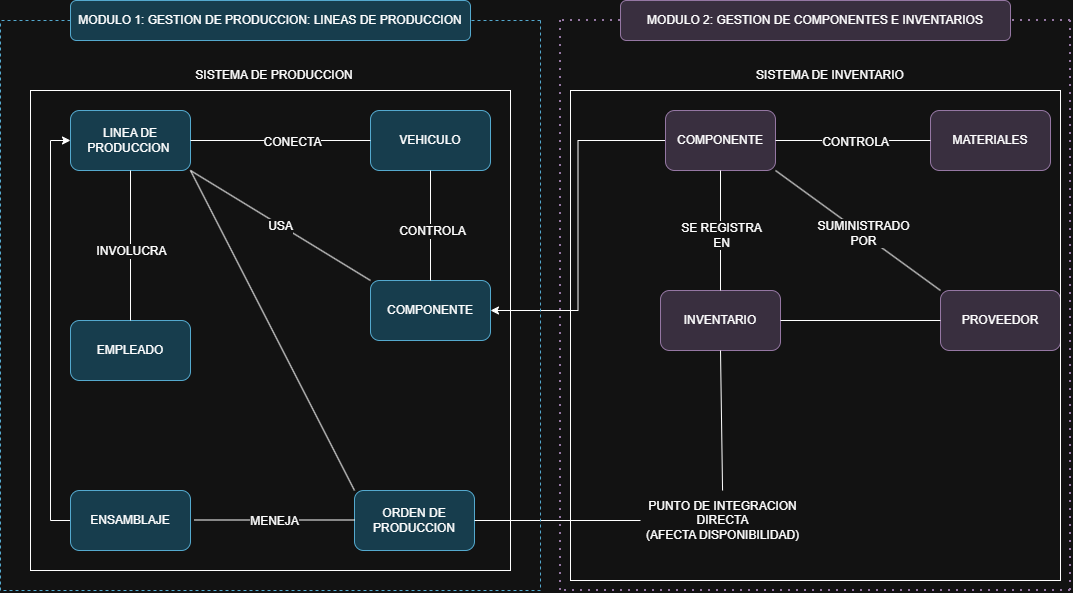

The diagram above was exported from draw.io. Its source (the exported page's mxGraphModel, read from the mxfile embedded in the PNG):
<mxGraphModel dx="1414" dy="783" grid="1" gridSize="10" guides="1" tooltips="1" connect="1" arrows="1" fold="1" page="1" pageScale="1" pageWidth="827" pageHeight="1169" background="none" math="0" shadow="0">
  <root>
    <mxCell id="0" />
    <mxCell id="1" parent="0" />
    <mxCell id="lf0m5FPw4N65hIkWcq7E-1" parent="1" style="rounded=1;whiteSpace=wrap;html=1;fillColor=#b1ddf0;strokeColor=#10739e;" value="LINEA DE PRODUCCION&amp;nbsp;" vertex="1">
      <mxGeometry height="60" width="120" x="70" y="270" as="geometry" />
    </mxCell>
    <mxCell id="lf0m5FPw4N65hIkWcq7E-2" parent="1" style="whiteSpace=wrap;html=1;rounded=1;fillColor=#b1ddf0;strokeColor=#10739e;" value="VEHICULO" vertex="1">
      <mxGeometry height="60" width="120" x="370" y="270" as="geometry" />
    </mxCell>
    <mxCell id="lf0m5FPw4N65hIkWcq7E-6" parent="1" style="rounded=1;whiteSpace=wrap;html=1;fillColor=#b1ddf0;strokeColor=#10739e;" value="COMPONENTE" vertex="1">
      <mxGeometry height="60" width="120" x="370" y="440" as="geometry" />
    </mxCell>
    <mxCell id="lf0m5FPw4N65hIkWcq7E-14" parent="1" style="rounded=1;whiteSpace=wrap;html=1;fillColor=#b1ddf0;strokeColor=#10739e;" value="EMPLEADO" vertex="1">
      <mxGeometry height="60" width="120" x="70" y="480" as="geometry" />
    </mxCell>
    <mxCell id="lf0m5FPw4N65hIkWcq7E-18" edge="1" parent="1" style="edgeStyle=orthogonalEdgeStyle;rounded=0;orthogonalLoop=1;jettySize=auto;html=1;curved=0;entryX=0;entryY=0.5;entryDx=0;entryDy=0;">
      <mxGeometry relative="1" as="geometry">
        <Array as="points">
          <mxPoint x="70" y="680" />
          <mxPoint x="50" y="680" />
          <mxPoint x="50" y="300" />
        </Array>
        <mxPoint x="70" y="685" as="sourcePoint" />
        <mxPoint x="70" y="300" as="targetPoint" />
      </mxGeometry>
    </mxCell>
    <mxCell id="lf0m5FPw4N65hIkWcq7E-17" parent="1" style="rounded=1;whiteSpace=wrap;html=1;fillColor=#b1ddf0;strokeColor=#10739e;" value="ENSAMBLAJE" vertex="1">
      <mxGeometry height="60" width="120" x="70" y="650" as="geometry" />
    </mxCell>
    <mxCell id="lf0m5FPw4N65hIkWcq7E-19" parent="1" style="rounded=1;whiteSpace=wrap;html=1;fillColor=#b1ddf0;strokeColor=#10739e;" value="ORDEN DE PRODUCCION" vertex="1">
      <mxGeometry height="60" width="120" x="354" y="650" as="geometry" />
    </mxCell>
    <mxCell id="lf0m5FPw4N65hIkWcq7E-25" edge="1" parent="1" source="lf0m5FPw4N65hIkWcq7E-24" style="edgeStyle=orthogonalEdgeStyle;rounded=0;orthogonalLoop=1;jettySize=auto;html=1;entryX=1;entryY=0.5;entryDx=0;entryDy=0;" target="lf0m5FPw4N65hIkWcq7E-6">
      <mxGeometry relative="1" as="geometry" />
    </mxCell>
    <mxCell id="lf0m5FPw4N65hIkWcq7E-24" parent="1" style="rounded=1;whiteSpace=wrap;html=1;fillColor=#e1d5e7;strokeColor=#9673a6;" value="COMPONENTE" vertex="1">
      <mxGeometry height="60" width="110" x="665" y="270" as="geometry" />
    </mxCell>
    <mxCell id="lf0m5FPw4N65hIkWcq7E-27" edge="1" parent="1" source="lf0m5FPw4N65hIkWcq7E-19" style="endArrow=none;html=1;rounded=0;entryX=1;entryY=1;entryDx=0;entryDy=0;exitX=0;exitY=0;exitDx=0;exitDy=0;" target="lf0m5FPw4N65hIkWcq7E-1" value="">
      <mxGeometry height="50" relative="1" width="50" as="geometry">
        <mxPoint x="230" y="520" as="sourcePoint" />
        <mxPoint x="280" y="470" as="targetPoint" />
      </mxGeometry>
    </mxCell>
    <mxCell id="lf0m5FPw4N65hIkWcq7E-28" edge="1" parent="1" source="lf0m5FPw4N65hIkWcq7E-6" style="endArrow=none;html=1;rounded=0;entryX=1;entryY=1;entryDx=0;entryDy=0;exitX=0;exitY=0;exitDx=0;exitDy=0;" target="lf0m5FPw4N65hIkWcq7E-1" value="">
      <mxGeometry height="50" relative="1" width="50" as="geometry">
        <mxPoint x="260" y="390" as="sourcePoint" />
        <mxPoint x="310" y="340" as="targetPoint" />
      </mxGeometry>
    </mxCell>
    <mxCell id="lf0m5FPw4N65hIkWcq7E-29" connectable="0" parent="lf0m5FPw4N65hIkWcq7E-28" style="edgeLabel;html=1;align=center;verticalAlign=middle;resizable=0;points=[];fontSize=12;" value="USA" vertex="1">
      <mxGeometry relative="1" x="-0.218" y="1" as="geometry">
        <mxPoint x="-20" y="-13" as="offset" />
      </mxGeometry>
    </mxCell>
    <mxCell id="lf0m5FPw4N65hIkWcq7E-30" edge="1" parent="1" source="lf0m5FPw4N65hIkWcq7E-1" style="endArrow=none;html=1;rounded=0;exitX=1;exitY=0.5;exitDx=0;exitDy=0;entryX=0;entryY=0.5;entryDx=0;entryDy=0;" target="lf0m5FPw4N65hIkWcq7E-2" value="">
      <mxGeometry height="50" relative="1" width="50" as="geometry">
        <mxPoint x="260" y="320" as="sourcePoint" />
        <mxPoint x="310" y="270" as="targetPoint" />
      </mxGeometry>
    </mxCell>
    <mxCell id="lf0m5FPw4N65hIkWcq7E-31" connectable="0" parent="lf0m5FPw4N65hIkWcq7E-30" style="edgeLabel;html=1;align=center;verticalAlign=middle;resizable=0;points=[];fontSize=12;" value="CONECTA" vertex="1">
      <mxGeometry relative="1" x="0.1222" y="-1" as="geometry">
        <mxPoint as="offset" />
      </mxGeometry>
    </mxCell>
    <mxCell id="lf0m5FPw4N65hIkWcq7E-32" edge="1" parent="1" source="lf0m5FPw4N65hIkWcq7E-6" style="endArrow=none;html=1;rounded=0;entryX=0.5;entryY=1;entryDx=0;entryDy=0;exitX=0.5;exitY=0;exitDx=0;exitDy=0;" target="lf0m5FPw4N65hIkWcq7E-2" value="">
      <mxGeometry height="50" relative="1" width="50" as="geometry">
        <mxPoint x="405" y="410" as="sourcePoint" />
        <mxPoint x="455" y="360" as="targetPoint" />
      </mxGeometry>
    </mxCell>
    <mxCell id="lf0m5FPw4N65hIkWcq7E-33" connectable="0" parent="lf0m5FPw4N65hIkWcq7E-32" style="edgeLabel;html=1;align=center;verticalAlign=middle;resizable=0;points=[];fontSize=12;" value="CONTROLA" vertex="1">
      <mxGeometry relative="1" x="-0.0909" y="-1" as="geometry">
        <mxPoint as="offset" />
      </mxGeometry>
    </mxCell>
    <mxCell id="lf0m5FPw4N65hIkWcq7E-34" edge="1" parent="1" source="lf0m5FPw4N65hIkWcq7E-14" style="endArrow=none;html=1;rounded=0;entryX=0.5;entryY=1;entryDx=0;entryDy=0;exitX=0.5;exitY=0;exitDx=0;exitDy=0;" target="lf0m5FPw4N65hIkWcq7E-1" value="">
      <mxGeometry height="50" relative="1" width="50" as="geometry">
        <mxPoint x="110" y="420" as="sourcePoint" />
        <mxPoint x="160" y="370" as="targetPoint" />
      </mxGeometry>
    </mxCell>
    <mxCell id="lf0m5FPw4N65hIkWcq7E-35" connectable="0" parent="lf0m5FPw4N65hIkWcq7E-34" style="edgeLabel;html=1;align=center;verticalAlign=middle;resizable=0;points=[];fontSize=12;" value="INVOLUCRA" vertex="1">
      <mxGeometry relative="1" x="-0.0667" as="geometry">
        <mxPoint as="offset" />
      </mxGeometry>
    </mxCell>
    <mxCell id="lf0m5FPw4N65hIkWcq7E-36" edge="1" parent="1" style="endArrow=none;html=1;rounded=0;exitX=1;exitY=0.5;exitDx=0;exitDy=0;" value="">
      <mxGeometry height="50" relative="1" width="50" as="geometry">
        <mxPoint x="194" y="679.5" as="sourcePoint" />
        <mxPoint x="354" y="679.5" as="targetPoint" />
      </mxGeometry>
    </mxCell>
    <mxCell id="lf0m5FPw4N65hIkWcq7E-37" connectable="0" parent="lf0m5FPw4N65hIkWcq7E-36" style="edgeLabel;html=1;align=center;verticalAlign=middle;resizable=0;points=[];fontSize=12;" value="MENEJA" vertex="1">
      <mxGeometry relative="1" x="-0.0125" y="-3" as="geometry">
        <mxPoint y="-2" as="offset" />
      </mxGeometry>
    </mxCell>
    <mxCell id="lf0m5FPw4N65hIkWcq7E-38" parent="1" style="rounded=1;whiteSpace=wrap;html=1;fillColor=#e1d5e7;strokeColor=#9673a6;" value="MATERIALES" vertex="1">
      <mxGeometry height="60" width="120" x="930" y="270" as="geometry" />
    </mxCell>
    <mxCell id="lf0m5FPw4N65hIkWcq7E-39" edge="1" parent="1" source="lf0m5FPw4N65hIkWcq7E-24" style="endArrow=none;html=1;rounded=0;entryX=0;entryY=0.5;entryDx=0;entryDy=0;exitX=1;exitY=0.5;exitDx=0;exitDy=0;" target="lf0m5FPw4N65hIkWcq7E-38" value="">
      <mxGeometry height="50" relative="1" width="50" as="geometry">
        <mxPoint x="390" y="520" as="sourcePoint" />
        <mxPoint x="440" y="470" as="targetPoint" />
      </mxGeometry>
    </mxCell>
    <mxCell id="lf0m5FPw4N65hIkWcq7E-40" connectable="0" parent="lf0m5FPw4N65hIkWcq7E-39" style="edgeLabel;html=1;align=center;verticalAlign=middle;resizable=0;points=[];fontSize=12;" value="CONTROLA" vertex="1">
      <mxGeometry relative="1" x="0.0167" y="-1" as="geometry">
        <mxPoint as="offset" />
      </mxGeometry>
    </mxCell>
    <mxCell id="lf0m5FPw4N65hIkWcq7E-41" parent="1" style="rounded=1;whiteSpace=wrap;html=1;fillColor=#e1d5e7;strokeColor=#9673a6;" value="PROVEEDOR" vertex="1">
      <mxGeometry height="60" width="120" x="940" y="450" as="geometry" />
    </mxCell>
    <mxCell id="lf0m5FPw4N65hIkWcq7E-42" edge="1" parent="1" source="lf0m5FPw4N65hIkWcq7E-41" style="endArrow=none;html=1;rounded=0;entryX=1;entryY=1;entryDx=0;entryDy=0;exitX=0;exitY=0;exitDx=0;exitDy=0;" target="lf0m5FPw4N65hIkWcq7E-24" value="">
      <mxGeometry height="50" relative="1" width="50" as="geometry">
        <mxPoint x="390" y="520" as="sourcePoint" />
        <mxPoint x="440" y="470" as="targetPoint" />
      </mxGeometry>
    </mxCell>
    <mxCell id="lf0m5FPw4N65hIkWcq7E-43" connectable="0" parent="lf0m5FPw4N65hIkWcq7E-42" style="edgeLabel;html=1;align=center;verticalAlign=middle;resizable=0;points=[];fontSize=12;" value="SUMINISTRADO&lt;div&gt;POR&lt;/div&gt;" vertex="1">
      <mxGeometry relative="1" x="-0.058" y="-1" as="geometry">
        <mxPoint as="offset" />
      </mxGeometry>
    </mxCell>
    <mxCell id="lf0m5FPw4N65hIkWcq7E-44" parent="1" style="rounded=1;whiteSpace=wrap;html=1;fillColor=#e1d5e7;strokeColor=#9673a6;" value="INVENTARIO" vertex="1">
      <mxGeometry height="60" width="120" x="660" y="450" as="geometry" />
    </mxCell>
    <mxCell id="lf0m5FPw4N65hIkWcq7E-45" edge="1" parent="1" source="lf0m5FPw4N65hIkWcq7E-44" style="endArrow=none;html=1;rounded=0;entryX=0.5;entryY=1;entryDx=0;entryDy=0;exitX=0.5;exitY=0;exitDx=0;exitDy=0;" target="lf0m5FPw4N65hIkWcq7E-24" value="">
      <mxGeometry height="50" relative="1" width="50" as="geometry">
        <mxPoint x="715" y="450" as="sourcePoint" />
        <mxPoint x="715" y="330" as="targetPoint" />
      </mxGeometry>
    </mxCell>
    <mxCell id="lf0m5FPw4N65hIkWcq7E-46" connectable="0" parent="lf0m5FPw4N65hIkWcq7E-45" style="edgeLabel;html=1;align=center;verticalAlign=middle;resizable=0;points=[];fontSize=12;" value="SE REGISTRA&lt;div&gt;EN&lt;/div&gt;" vertex="1">
      <mxGeometry relative="1" x="-0.0667" y="-2" as="geometry">
        <mxPoint x="-2" as="offset" />
      </mxGeometry>
    </mxCell>
    <mxCell id="lf0m5FPw4N65hIkWcq7E-47" edge="1" parent="1" source="lf0m5FPw4N65hIkWcq7E-44" style="endArrow=none;html=1;rounded=0;entryX=0;entryY=0.5;entryDx=0;entryDy=0;exitX=1;exitY=0.5;exitDx=0;exitDy=0;" target="lf0m5FPw4N65hIkWcq7E-41" value="">
      <mxGeometry height="50" relative="1" width="50" as="geometry">
        <mxPoint x="390" y="520" as="sourcePoint" />
        <mxPoint x="440" y="470" as="targetPoint" />
      </mxGeometry>
    </mxCell>
    <mxCell id="lf0m5FPw4N65hIkWcq7E-48" edge="1" parent="1" source="lf0m5FPw4N65hIkWcq7E-49" style="endArrow=none;html=1;rounded=0;entryX=0.5;entryY=1;entryDx=0;entryDy=0;" target="lf0m5FPw4N65hIkWcq7E-44" value="">
      <mxGeometry height="50" relative="1" width="50" as="geometry">
        <Array as="points" />
        <mxPoint x="390" y="520" as="sourcePoint" />
        <mxPoint x="440" y="470" as="targetPoint" />
      </mxGeometry>
    </mxCell>
    <mxCell id="lf0m5FPw4N65hIkWcq7E-50" edge="1" parent="1" source="lf0m5FPw4N65hIkWcq7E-19" style="endArrow=none;html=1;rounded=0;entryX=0;entryY=0.5;entryDx=0;entryDy=0;exitX=1;exitY=0.5;exitDx=0;exitDy=0;" target="lf0m5FPw4N65hIkWcq7E-49" value="">
      <mxGeometry height="50" relative="1" width="50" as="geometry">
        <Array as="points" />
        <mxPoint x="474" y="680" as="sourcePoint" />
        <mxPoint x="720" y="510" as="targetPoint" />
      </mxGeometry>
    </mxCell>
    <mxCell id="lf0m5FPw4N65hIkWcq7E-49" parent="1" style="text;html=1;whiteSpace=wrap;strokeColor=none;fillColor=none;align=center;verticalAlign=middle;rounded=0;" value="PUNTO DE INTEGRACION DIRECTA&lt;div&gt;(AFECTA DISPONIBILIDAD)&lt;/div&gt;" vertex="1">
      <mxGeometry height="60" width="165" x="640" y="650" as="geometry" />
    </mxCell>
    <mxCell id="lf0m5FPw4N65hIkWcq7E-54" parent="1" style="whiteSpace=wrap;html=1;aspect=fixed;fillColor=none;" value="" vertex="1">
      <mxGeometry height="480" width="480" x="30" y="250" as="geometry" />
    </mxCell>
    <mxCell id="lf0m5FPw4N65hIkWcq7E-55" parent="1" style="text;html=1;whiteSpace=wrap;strokeColor=none;fillColor=none;align=center;verticalAlign=middle;rounded=0;" value="SISTEMA DE PRODUCCION" vertex="1">
      <mxGeometry height="30" width="160" x="194" y="220" as="geometry" />
    </mxCell>
    <mxCell id="lf0m5FPw4N65hIkWcq7E-57" edge="1" parent="1" style="endArrow=none;dashed=1;html=1;rounded=0;fillColor=#b1ddf0;strokeColor=#10739e;" value="">
      <mxGeometry height="50" relative="1" width="50" as="geometry">
        <mxPoint y="750" as="sourcePoint" />
        <mxPoint y="180" as="targetPoint" />
      </mxGeometry>
    </mxCell>
    <mxCell id="lf0m5FPw4N65hIkWcq7E-58" edge="1" parent="1" source="lf0m5FPw4N65hIkWcq7E-61" style="endArrow=none;dashed=1;html=1;rounded=0;fillColor=#b1ddf0;strokeColor=#10739e;" value="">
      <mxGeometry height="50" relative="1" width="50" as="geometry">
        <mxPoint x="540" y="180" as="sourcePoint" />
        <mxPoint y="180" as="targetPoint" />
      </mxGeometry>
    </mxCell>
    <mxCell id="lf0m5FPw4N65hIkWcq7E-59" edge="1" parent="1" style="endArrow=none;dashed=1;html=1;rounded=0;fillColor=#b1ddf0;strokeColor=#10739e;" value="">
      <mxGeometry height="50" relative="1" width="50" as="geometry">
        <mxPoint x="540" y="180" as="sourcePoint" />
        <mxPoint x="540" y="750" as="targetPoint" />
      </mxGeometry>
    </mxCell>
    <mxCell id="lf0m5FPw4N65hIkWcq7E-60" edge="1" parent="1" style="endArrow=none;dashed=1;html=1;rounded=0;fillColor=#b1ddf0;strokeColor=#10739e;" value="">
      <mxGeometry height="50" relative="1" width="50" as="geometry">
        <mxPoint x="540" y="750" as="sourcePoint" />
        <mxPoint y="750" as="targetPoint" />
      </mxGeometry>
    </mxCell>
    <mxCell id="lf0m5FPw4N65hIkWcq7E-62" edge="1" parent="1" style="endArrow=none;dashed=1;html=1;rounded=0;fillColor=#b1ddf0;strokeColor=#10739e;" target="lf0m5FPw4N65hIkWcq7E-61" value="">
      <mxGeometry height="50" relative="1" width="50" as="geometry">
        <mxPoint x="540" y="180" as="sourcePoint" />
        <mxPoint y="180" as="targetPoint" />
      </mxGeometry>
    </mxCell>
    <mxCell id="lf0m5FPw4N65hIkWcq7E-61" parent="1" style="rounded=1;whiteSpace=wrap;html=1;fillColor=#b1ddf0;strokeColor=#10739e;" value="MODULO 1: GESTION DE PRODUCCION: LINEAS DE PRODUCCION" vertex="1">
      <mxGeometry height="40" width="400" x="70" y="160" as="geometry" />
    </mxCell>
    <mxCell id="lf0m5FPw4N65hIkWcq7E-64" edge="1" parent="1" style="endArrow=none;dashed=1;html=1;dashPattern=1 3;strokeWidth=2;rounded=0;fillColor=#e1d5e7;strokeColor=#9673a6;" value="">
      <mxGeometry height="50" relative="1" width="50" as="geometry">
        <mxPoint x="560" y="750" as="sourcePoint" />
        <mxPoint x="560" y="180" as="targetPoint" />
      </mxGeometry>
    </mxCell>
    <mxCell id="lf0m5FPw4N65hIkWcq7E-65" edge="1" parent="1" style="endArrow=none;dashed=1;html=1;dashPattern=1 3;strokeWidth=2;rounded=0;fillColor=#e1d5e7;strokeColor=#9673a6;" target="lf0m5FPw4N65hIkWcq7E-70" value="">
      <mxGeometry height="50" relative="1" width="50" as="geometry">
        <mxPoint x="1070" y="180" as="sourcePoint" />
        <mxPoint x="560" y="180" as="targetPoint" />
      </mxGeometry>
    </mxCell>
    <mxCell id="lf0m5FPw4N65hIkWcq7E-66" edge="1" parent="1" style="endArrow=none;dashed=1;html=1;dashPattern=1 3;strokeWidth=2;rounded=0;fillColor=#e1d5e7;strokeColor=#9673a6;" value="">
      <mxGeometry height="50" relative="1" width="50" as="geometry">
        <mxPoint x="1070" y="750" as="sourcePoint" />
        <mxPoint x="1070" y="180" as="targetPoint" />
      </mxGeometry>
    </mxCell>
    <mxCell id="lf0m5FPw4N65hIkWcq7E-67" edge="1" parent="1" style="endArrow=none;dashed=1;html=1;dashPattern=1 3;strokeWidth=2;rounded=0;fillColor=#e1d5e7;strokeColor=#9673a6;" value="">
      <mxGeometry height="50" relative="1" width="50" as="geometry">
        <mxPoint x="1070" y="750" as="sourcePoint" />
        <mxPoint x="560" y="750" as="targetPoint" />
      </mxGeometry>
    </mxCell>
    <mxCell id="lf0m5FPw4N65hIkWcq7E-70" parent="1" style="rounded=1;whiteSpace=wrap;html=1;fillColor=#e1d5e7;strokeColor=#9673a6;" value="MODULO 2: GESTION DE COMPONENTES E INVENTARIOS" vertex="1">
      <mxGeometry height="40" width="390" x="620" y="160" as="geometry" />
    </mxCell>
    <mxCell id="lf0m5FPw4N65hIkWcq7E-72" edge="1" parent="1" source="lf0m5FPw4N65hIkWcq7E-70" style="endArrow=none;dashed=1;html=1;dashPattern=1 3;strokeWidth=2;rounded=0;fillColor=#e1d5e7;strokeColor=#9673a6;exitX=0;exitY=0.5;exitDx=0;exitDy=0;" value="">
      <mxGeometry height="50" relative="1" width="50" as="geometry">
        <mxPoint x="750" y="179.5" as="sourcePoint" />
        <mxPoint x="560" y="180" as="targetPoint" />
      </mxGeometry>
    </mxCell>
    <mxCell id="lf0m5FPw4N65hIkWcq7E-73" parent="1" style="whiteSpace=wrap;html=1;aspect=fixed;fillColor=none;" value="" vertex="1">
      <mxGeometry height="490" width="490" x="570" y="250" as="geometry" />
    </mxCell>
    <mxCell id="lf0m5FPw4N65hIkWcq7E-74" parent="1" style="text;html=1;whiteSpace=wrap;strokeColor=none;fillColor=none;align=center;verticalAlign=middle;rounded=0;" value="SISTEMA DE INVENTARIO" vertex="1">
      <mxGeometry height="30" width="160" x="750" y="220" as="geometry" />
    </mxCell>
  </root>
</mxGraphModel>